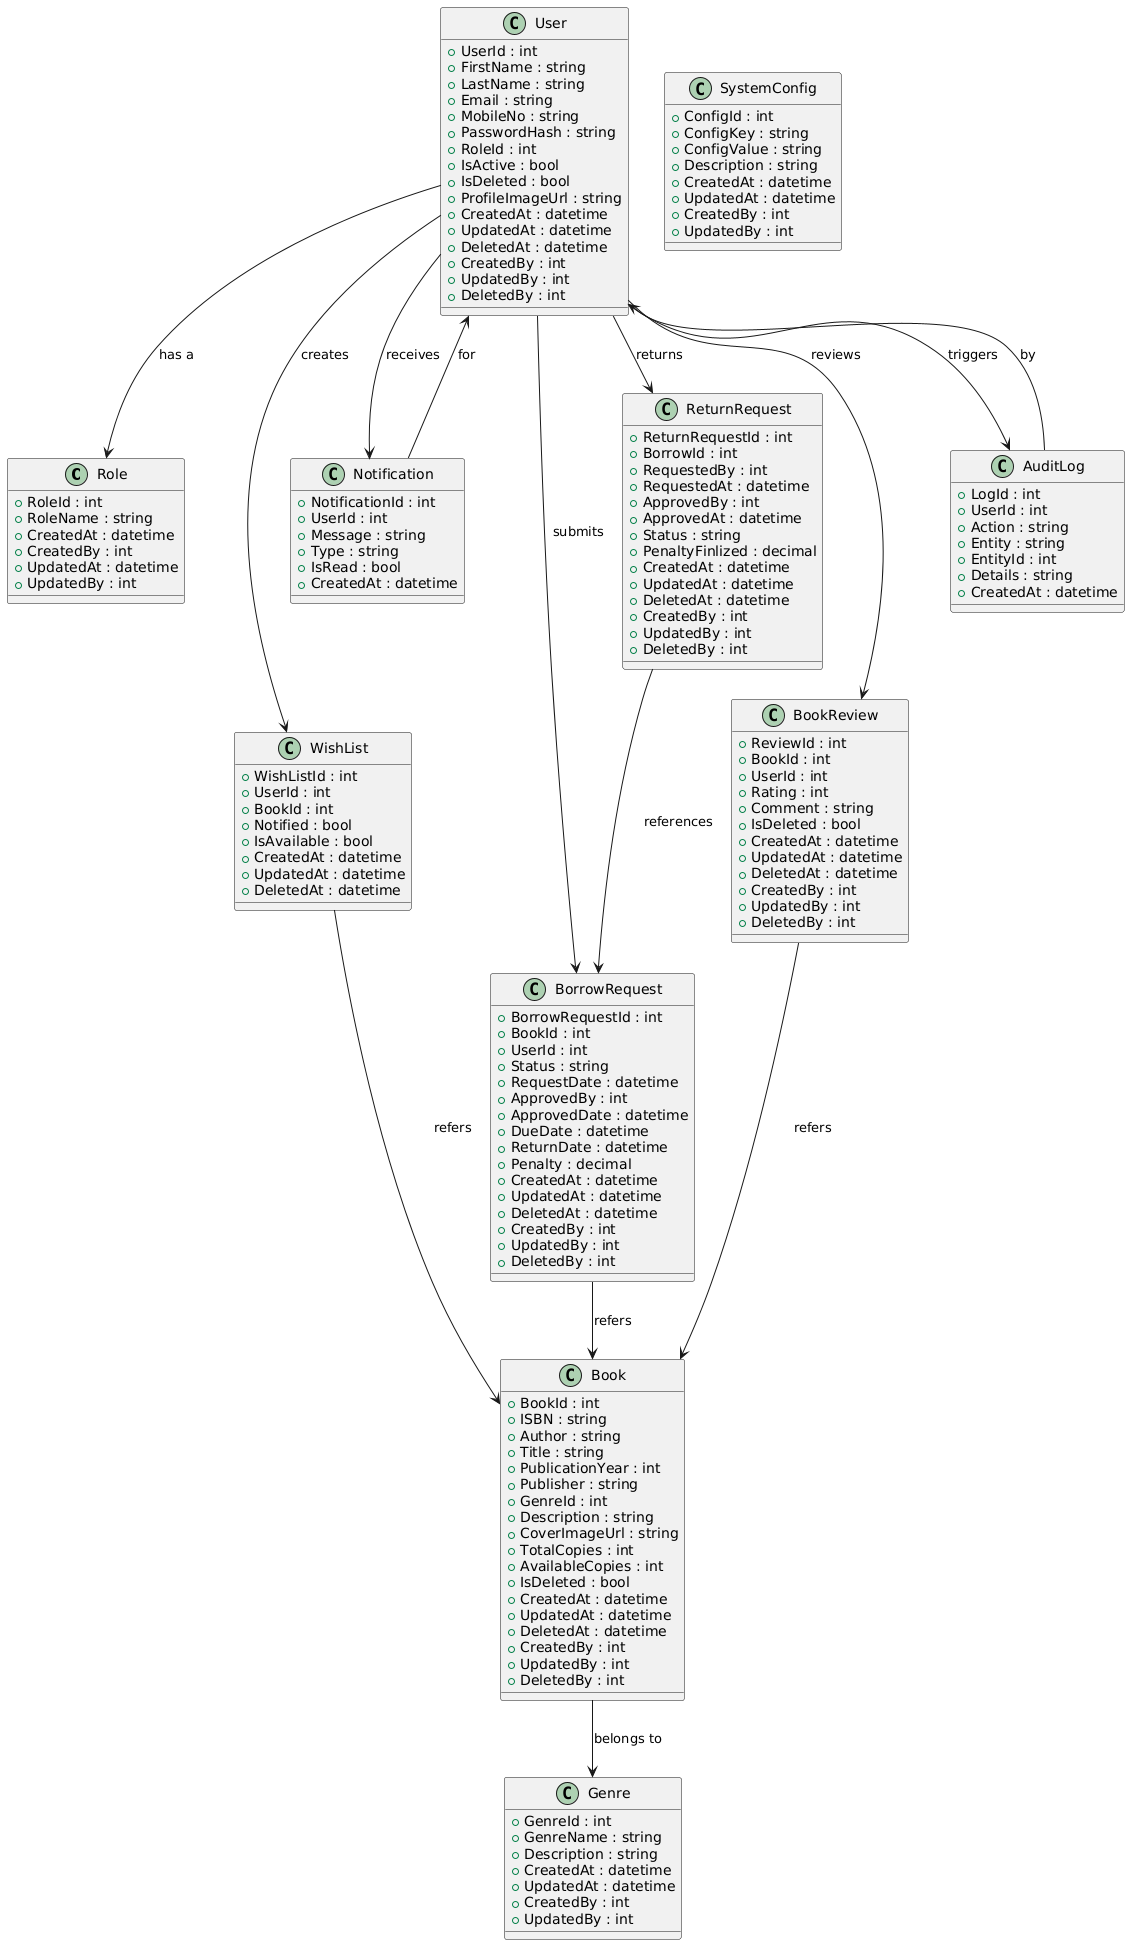

The diagram above was rendered by PlantUML. Its source (embedded in the PNG):
@startuml
class Role {
  + RoleId : int
  + RoleName : string
  + CreatedAt : datetime
  + CreatedBy : int
  + UpdatedAt : datetime
  + UpdatedBy : int
}

class Genre {
  + GenreId : int
  + GenreName : string
  + Description : string
  + CreatedAt : datetime
  + UpdatedAt : datetime
  + CreatedBy : int
  + UpdatedBy : int
}

class User {
  + UserId : int
  + FirstName : string
  + LastName : string
  + Email : string
  + MobileNo : string
  + PasswordHash : string
  + RoleId : int
  + IsActive : bool
  + IsDeleted : bool
  + ProfileImageUrl : string
  + CreatedAt : datetime
  + UpdatedAt : datetime
  + DeletedAt : datetime
  + CreatedBy : int
  + UpdatedBy : int
  + DeletedBy : int
}

class Book {
  + BookId : int
  + ISBN : string
  + Author : string
  + Title : string
  + PublicationYear : int
  + Publisher : string
  + GenreId : int
  + Description : string
  + CoverImageUrl : string
  + TotalCopies : int
  + AvailableCopies : int
  + IsDeleted : bool
  + CreatedAt : datetime
  + UpdatedAt : datetime
  + DeletedAt : datetime
  + CreatedBy : int
  + UpdatedBy : int
  + DeletedBy : int
}

class WishList {
  + WishListId : int
  + UserId : int
  + BookId : int
  + Notified : bool
  + IsAvailable : bool
  + CreatedAt : datetime
  + UpdatedAt : datetime
  + DeletedAt : datetime
}

class Notification {
  + NotificationId : int
  + UserId : int
  + Message : string
  + Type : string
  + IsRead : bool
  + CreatedAt : datetime
}

class BorrowRequest {
  + BorrowRequestId : int
  + BookId : int
  + UserId : int
  + Status : string
  + RequestDate : datetime
  + ApprovedBy : int
  + ApprovedDate : datetime
  + DueDate : datetime
  + ReturnDate : datetime
  + Penalty : decimal
  + CreatedAt : datetime
  + UpdatedAt : datetime
  + DeletedAt : datetime
  + CreatedBy : int
  + UpdatedBy : int
  + DeletedBy : int
}

class ReturnRequest {
  + ReturnRequestId : int
  + BorrowId : int
  + RequestedBy : int
  + RequestedAt : datetime
  + ApprovedBy : int
  + ApprovedAt : datetime
  + Status : string
  + PenaltyFinlized : decimal
  + CreatedAt : datetime
  + UpdatedAt : datetime
  + DeletedAt : datetime
  + CreatedBy : int
  + UpdatedBy : int
  + DeletedBy : int
}

class BookReview {
  + ReviewId : int
  + BookId : int
  + UserId : int
  + Rating : int
  + Comment : string
  + IsDeleted : bool
  + CreatedAt : datetime
  + UpdatedAt : datetime
  + DeletedAt : datetime
  + CreatedBy : int
  + UpdatedBy : int
  + DeletedBy : int
}

class SystemConfig {
  + ConfigId : int
  + ConfigKey : string
  + ConfigValue : string
  + Description : string
  + CreatedAt : datetime
  + UpdatedAt : datetime
  + CreatedBy : int
  + UpdatedBy : int
}

class AuditLog {
  + LogId : int
  + UserId : int
  + Action : string
  + Entity : string
  + EntityId : int
  + Details : string
  + CreatedAt : datetime
}

' ================= Relationships ===================

User --> Role : has a
User --> WishList : creates
User --> Notification : receives
User --> BorrowRequest : submits
User --> ReturnRequest : returns
User --> BookReview : reviews
User --> AuditLog : triggers

WishList --> Book : refers
BorrowRequest --> Book : refers
ReturnRequest --> BorrowRequest : references
Book --> Genre : belongs to
BookReview --> Book : refers
Notification --> User : for
AuditLog --> User : by
@enduml